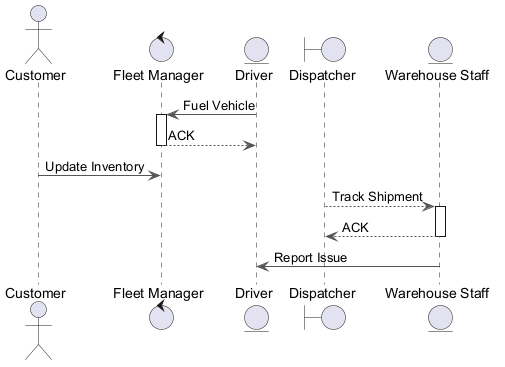

The diagram above was rendered by PlantUML. Its source (embedded in the PNG):
@startuml
skinparam backgroundColor #FFFFFF
skinparam classBackgroundColor #F3E5F5
skinparam classBorderColor #6A1B9A
skinparam ArrowColor #555555
actor "Customer" as C
control "Fleet Manager" as FM
entity "Driver" as D
boundary "Dispatcher" as D2
entity "Warehouse Staff" as WS
D -> FM : Fuel Vehicle
activate FM
FM --> D : ACK
deactivate FM
C -> FM : Update Inventory
D2 --> WS : Track Shipment
activate WS
WS --> D2 : ACK
deactivate WS
WS -> D : Report Issue
@enduml